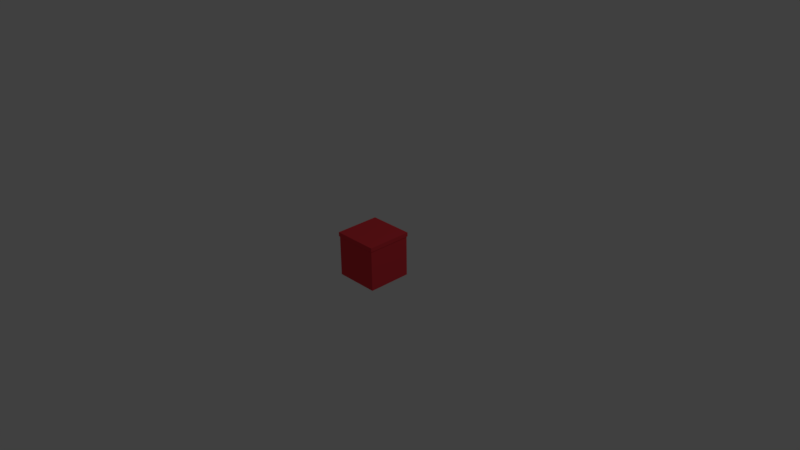 # Source: Low_Poly_Box_01.blend  (saved by Blender 2.79.0; exported with 4.5.12 LTS)
import bpy
from mathutils import Matrix  # noqa: F401  (used for matrix-valued properties, if any)

bpy.ops.wm.read_factory_settings(use_empty=True)
scene = bpy.context.scene
scene.name = 'Scene'

# ---- collections
col_collection_1 = bpy.data.collections.new('Collection 1'); scene.collection.children.link(col_collection_1)

# ---- materials (node trees are filled in below, after node groups)
mat_low_poly_box_01_mat = bpy.data.materials.new('Low_Poly_Box_01_Mat')
mat_low_poly_box_01_mat.alpha_threshold = 0.0
mat_low_poly_box_01_mat.use_transparent_shadow = False
mat_low_poly_box_01_mat.diffuse_color = (0.8, 0.04723, 0.06162, 1.0)
mat_low_poly_box_01_mat.roughness = 0.5
mat_low_poly_box_01_mat.specular_intensity = 0.0
mat_low_poly_box_01_mat.line_color = (0.0, 0.0, 0.0, 1.0)

# ---- material node trees

# ---- world
world_world = bpy.data.worlds.new('World'); scene.world = world_world
world_world.color = (0.05088, 0.05088, 0.05088)
world_world.use_sun_shadow = False
world_world.sun_shadow_jitter_overblur = 0.0
world_world.cycles.sampling_method = 'MANUAL'

# ---- cameras
cam_camera = bpy.data.cameras.new('Camera')
cam_camera.clip_end = 100.0
cam_camera.lens = 35.0
cam_camera.sensor_width = 32.0
cam_camera.sensor_height = 18.0
cam_camera.ortho_scale = 7.314
cam_camera.dof.focus_distance = 0.0
cam_camera.dof.aperture_fstop = 128.0

# ---- lights
light_lamp = bpy.data.lights.new('Lamp', 'POINT')
light_lamp.transmission_factor = 0.0
light_lamp.cutoff_distance = 30.0
light_lamp.energy = 100.0
light_lamp.shadow_buffer_clip_start = 1.001
light_lamp.shadow_soft_size = 0.1
light_lamp.shadow_maximum_resolution = 0.006
light_lamp.use_absolute_resolution = True

# ---- meshes
me_cube = bpy.data.meshes.new('Cube')
me_cube.from_pydata([(0.3, 0.3, -0.2984), (0.3, -0.3, -0.2984), (-0.3, -0.3, -0.2984), (-0.3, 0.3, -0.2984), (0.3, 0.3, 0.3016), (0.3, -0.3, 0.3016), (-0.3, -0.3, 0.3016), (-0.3, 0.3, 0.3016), (0.27, 0.27, -0.2684), (0.27, -0.27, -0.2684), (-0.27, -0.27, -0.2684), (-0.27, 0.27, -0.2684), (0.27, 0.27, 0.3016), (0.27, -0.27, 0.3016), (-0.27, -0.27, 0.3016), (-0.27, 0.27, 0.3016)], [], [(0, 1, 2, 3), (0, 4, 5, 1), (1, 5, 6, 2), (2, 6, 7, 3), (4, 0, 3, 7), (11, 10, 9, 8), (9, 13, 12, 8), (10, 14, 13, 9), (11, 15, 14, 10), (15, 11, 8, 12), (5, 4, 12, 13), (4, 7, 15, 12), (6, 5, 13, 14), (7, 6, 14, 15)])
me_cube.materials.append(mat_low_poly_box_01_mat)
me_cube.use_remesh_preserve_volume = False
me_cube.use_remesh_preserve_attributes = False
me_cube.use_mirror_vertex_groups = False
me_cube.update()
me_cube_001 = bpy.data.meshes.new('Cube.001')
me_cube_001.from_pydata([(0.3092, 0.3092, -0.02811), (0.3092, -0.3092, -0.02811), (-0.3092, -0.3092, -0.02811), (-0.3092, 0.3092, -0.02811), (0.3092, 0.3092, 0.02811), (0.3092, -0.3092, 0.02811), (-0.3092, -0.3092, 0.02811), (-0.3092, 0.3092, 0.02811), (0.3003, 0.3003, -0.02811), (0.3003, -0.3003, -0.02811), (-0.3003, -0.3003, -0.02811), (-0.3003, 0.3003, -0.02811), (0.3003, 0.3003, 0.0192), (0.3003, -0.3003, 0.0192), (-0.3003, -0.3003, 0.0192), (-0.3003, 0.3003, 0.0192)], [], [(4, 7, 6, 5), (0, 4, 5, 1), (1, 5, 6, 2), (2, 6, 7, 3), (4, 0, 3, 7), (13, 14, 15, 12), (9, 13, 12, 8), (10, 14, 13, 9), (11, 15, 14, 10), (15, 11, 8, 12), (0, 1, 9, 8), (3, 0, 8, 11), (1, 2, 10, 9), (2, 3, 11, 10)])
me_cube_001.materials.append(mat_low_poly_box_01_mat)
me_cube_001.use_remesh_preserve_volume = False
me_cube_001.use_remesh_preserve_attributes = False
me_cube_001.use_mirror_vertex_groups = False
me_cube_001.update()

# ---- objects
ob_low_poly_box_01 = bpy.data.objects.new('Low_Poly_Box_01', me_cube)
ob_low_poly_box_01_lid = bpy.data.objects.new('Low_Poly_Box_01_Lid', me_cube_001)
ob_lamp = bpy.data.objects.new('Lamp', light_lamp)
ob_camera = bpy.data.objects.new('Camera', cam_camera)

# ---- transforms, parenting, visibility, modifiers, constraints
ob_low_poly_box_01.location = (0.0, 0.0, 0.0)
ob_low_poly_box_01.lock_rotations_4d = False
ob_low_poly_box_01.empty_display_type = 'ARROWS'
ob_low_poly_box_01.lineart.crease_threshold = 0.0
ob_low_poly_box_01_lid.parent = ob_low_poly_box_01
ob_low_poly_box_01_lid.location = (0.0, 0.0, 0.2851)
ob_low_poly_box_01_lid.lock_rotations_4d = False
ob_low_poly_box_01_lid.empty_display_type = 'ARROWS'
ob_low_poly_box_01_lid.lineart.crease_threshold = 0.0
ob_lamp.location = (4.076, 1.005, 5.904)
ob_lamp.rotation_euler = (0.6503, 0.05522, 1.866)
ob_lamp.lock_rotations_4d = False
ob_lamp.empty_display_type = 'ARROWS'
ob_lamp.color = (0.0, 0.0, 0.0, 0.0)
ob_lamp.lineart.crease_threshold = 0.0
ob_camera.location = (7.481, -6.508, 5.344)
ob_camera.rotation_euler = (1.109, 0.01082, 0.8149)
ob_camera.lock_rotations_4d = False
ob_camera.empty_display_type = 'ARROWS'
ob_camera.color = (0.0, 0.0, 0.0, 0.0)
ob_camera.display_type = 'WIRE'
ob_camera.lineart.crease_threshold = 0.0

# ---- collection membership
col_collection_1.objects.link(ob_low_poly_box_01)
col_collection_1.objects.link(ob_low_poly_box_01_lid)
col_collection_1.objects.link(ob_lamp)
col_collection_1.objects.link(ob_camera)

# ---- scene / render settings (as saved in the file)
scene.camera = ob_camera
scene.frame_start = 1; scene.frame_end = 250; scene.frame_set(1)
scene.render.engine = 'BLENDER_EEVEE_NEXT'
scene.render.resolution_percentage = 50
scene.render.dither_intensity = 0.0
scene.cycles.use_denoising = False
scene.cycles.samples = 128
scene.cycles.sampling_pattern = 'TABULATED_SOBOL'
scene.cycles.light_sampling_threshold = 0.0
scene.cycles.use_adaptive_sampling = False
scene.cycles.use_light_tree = False
scene.cycles.blur_glossy = 0.0
scene.cycles.sample_clamp_indirect = 0.0
scene.view_settings.view_transform = 'Standard'
bpy.context.view_layer.update()

